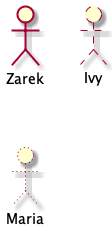

The diagram above was rendered by PlantUML. Its source (embedded in the PNG):
@startuml
'Example: Actor Line Type

'Create an actor with a bold line.
:Zarek: #line.bold

'Create an actor with a bold line.
actor Ivy #line.dashed

'Create an actor with a bold line.
:Maria: #line.dotted

@enduml